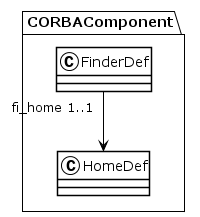

The diagram above was rendered by PlantUML. Its source (embedded in the PNG):
@startuml
!theme plain
package CORBAComponent {
class FinderDef {
}
FinderDef "fi_home 1..1" --> HomeDef
class HomeDef {
}
}
@enduml